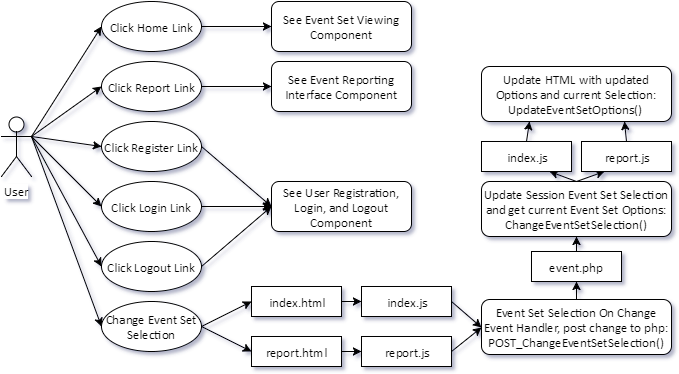

The diagram above was exported from draw.io. Its source (the exported page's mxGraphModel, read from the mxfile embedded in the PNG):
<mxGraphModel dx="794" dy="456" grid="1" gridSize="10" guides="1" tooltips="1" connect="1" arrows="1" fold="1" page="1" pageScale="1" pageWidth="826" pageHeight="1169" background="#ffffff" math="0" shadow="0">
  <root>
    <mxCell id="0" />
    <mxCell id="1" parent="0" />
    <mxCell id="8" style="edgeStyle=none;rounded=1;html=1;entryX=0;entryY=0.5;labelBackgroundColor=none;jettySize=auto;orthogonalLoop=1;strokeColor=#000000;strokeWidth=1;fontFamily=Calibri;fontSize=13;fontColor=#B3A369;exitX=1;exitY=0.3333333333333333;exitPerimeter=0;" parent="1" source="2" target="3" edge="1">
      <mxGeometry relative="1" as="geometry" />
    </mxCell>
    <mxCell id="9" style="edgeStyle=none;rounded=1;html=1;entryX=0;entryY=0.5;labelBackgroundColor=none;jettySize=auto;orthogonalLoop=1;strokeColor=#000000;strokeWidth=1;fontFamily=Calibri;fontSize=13;fontColor=#B3A369;exitX=1;exitY=0.3333333333333333;exitPerimeter=0;" parent="1" source="2" target="4" edge="1">
      <mxGeometry relative="1" as="geometry" />
    </mxCell>
    <mxCell id="10" style="edgeStyle=none;html=1;entryX=0;entryY=0.5;labelBackgroundColor=none;jettySize=auto;orthogonalLoop=1;strokeColor=#000000;strokeWidth=1;fontFamily=Calibri;fontSize=13;fontColor=#B3A369;exitX=1;exitY=0.3333333333333333;exitPerimeter=0;" parent="1" source="2" target="5" edge="1">
      <mxGeometry relative="1" as="geometry" />
    </mxCell>
    <mxCell id="11" style="edgeStyle=none;html=1;entryX=0;entryY=0.5;labelBackgroundColor=none;jettySize=auto;orthogonalLoop=1;strokeColor=#000000;strokeWidth=1;fontFamily=Calibri;fontSize=13;fontColor=#B3A369;exitX=1;exitY=0.3333333333333333;exitPerimeter=0;" parent="1" source="2" target="6" edge="1">
      <mxGeometry relative="1" as="geometry" />
    </mxCell>
    <mxCell id="13" style="edgeStyle=none;html=1;entryX=0;entryY=0.5;labelBackgroundColor=none;jettySize=auto;orthogonalLoop=1;strokeColor=#000000;strokeWidth=1;fontFamily=Calibri;fontSize=13;fontColor=#B3A369;exitX=1;exitY=0.3333333333333333;exitPerimeter=0;" parent="1" source="2" target="7" edge="1">
      <mxGeometry relative="1" as="geometry">
        <mxPoint x="50" y="200" as="sourcePoint" />
      </mxGeometry>
    </mxCell>
    <mxCell id="19" style="edgeStyle=none;html=1;exitX=1;exitY=0.3333333333333333;exitPerimeter=0;entryX=0;entryY=0.5;labelBackgroundColor=none;jettySize=auto;orthogonalLoop=1;strokeColor=#000000;strokeWidth=1;fontFamily=Calibri;fontSize=13;fontColor=#000000;" parent="1" source="2" target="18" edge="1">
      <mxGeometry relative="1" as="geometry" />
    </mxCell>
    <mxCell id="2" value="User" style="shape=umlActor;verticalLabelPosition=bottom;labelBackgroundColor=#ffffff;verticalAlign=top;html=1;fontFamily=Calibri;fontSize=13;" parent="1" vertex="1">
      <mxGeometry x="20" y="135" width="30" height="60" as="geometry" />
    </mxCell>
    <mxCell id="27" style="edgeStyle=none;html=1;labelBackgroundColor=none;jettySize=auto;orthogonalLoop=1;strokeColor=#000000;strokeWidth=1;fontFamily=Calibri;fontSize=13;fontColor=#000000;" parent="1" source="3" target="24" edge="1">
      <mxGeometry relative="1" as="geometry" />
    </mxCell>
    <mxCell id="3" value="Click Home Link" style="ellipse;whiteSpace=wrap;html=1;fontFamily=Calibri;fontSize=13;" parent="1" vertex="1">
      <mxGeometry x="120" y="20" width="100" height="50" as="geometry" />
    </mxCell>
    <mxCell id="29" style="edgeStyle=none;html=1;entryX=0;entryY=0.5;labelBackgroundColor=none;jettySize=auto;orthogonalLoop=1;strokeColor=#000000;strokeWidth=1;fontFamily=Calibri;fontSize=13;fontColor=#000000;exitX=1;exitY=0.5;" parent="1" source="4" target="26" edge="1">
      <mxGeometry relative="1" as="geometry" />
    </mxCell>
    <mxCell id="4" value="Click Register Link" style="ellipse;whiteSpace=wrap;html=1;fontFamily=Calibri;fontSize=13;" parent="1" vertex="1">
      <mxGeometry x="120" y="140" width="100" height="50" as="geometry" />
    </mxCell>
    <mxCell id="30" style="edgeStyle=none;html=1;entryX=0;entryY=0.5;labelBackgroundColor=none;jettySize=auto;orthogonalLoop=1;strokeColor=#000000;strokeWidth=1;fontFamily=Calibri;fontSize=13;fontColor=#000000;" parent="1" source="5" target="26" edge="1">
      <mxGeometry relative="1" as="geometry" />
    </mxCell>
    <mxCell id="5" value="Click Login Link" style="ellipse;whiteSpace=wrap;html=1;fontFamily=Calibri;fontSize=13;" parent="1" vertex="1">
      <mxGeometry x="120" y="200" width="100" height="50" as="geometry" />
    </mxCell>
    <mxCell id="31" style="edgeStyle=none;html=1;entryX=0;entryY=0.5;labelBackgroundColor=none;jettySize=auto;orthogonalLoop=1;strokeColor=#000000;strokeWidth=1;fontFamily=Calibri;fontSize=13;fontColor=#000000;exitX=1;exitY=0.5;" parent="1" source="6" target="26" edge="1">
      <mxGeometry relative="1" as="geometry" />
    </mxCell>
    <mxCell id="6" value="Click Logout Link" style="ellipse;whiteSpace=wrap;html=1;fontFamily=Calibri;fontSize=13;" parent="1" vertex="1">
      <mxGeometry x="120" y="260" width="100" height="50" as="geometry" />
    </mxCell>
    <mxCell id="34" style="edgeStyle=none;html=1;entryX=0;entryY=0.5;labelBackgroundColor=none;jettySize=auto;orthogonalLoop=1;strokeColor=#000000;strokeWidth=1;fontFamily=Calibri;fontSize=13;fontColor=#000000;exitX=1;exitY=0.5;" parent="1" source="7" target="32" edge="1">
      <mxGeometry relative="1" as="geometry" />
    </mxCell>
    <mxCell id="35" style="edgeStyle=none;html=1;entryX=0;entryY=0.5;labelBackgroundColor=none;jettySize=auto;orthogonalLoop=1;strokeColor=#000000;strokeWidth=1;fontFamily=Calibri;fontSize=13;fontColor=#000000;exitX=1;exitY=0.5;" parent="1" source="7" target="33" edge="1">
      <mxGeometry relative="1" as="geometry" />
    </mxCell>
    <mxCell id="7" value="Change Event Set Selection" style="ellipse;whiteSpace=wrap;html=1;fontFamily=Calibri;fontSize=13;" parent="1" vertex="1">
      <mxGeometry x="120" y="320" width="100" height="50" as="geometry" />
    </mxCell>
    <mxCell id="28" style="edgeStyle=none;html=1;entryX=0;entryY=0.5;labelBackgroundColor=none;jettySize=auto;orthogonalLoop=1;strokeColor=#000000;strokeWidth=1;fontFamily=Calibri;fontSize=13;fontColor=#000000;" parent="1" source="18" target="25" edge="1">
      <mxGeometry relative="1" as="geometry" />
    </mxCell>
    <mxCell id="18" value="Click Report Link" style="ellipse;whiteSpace=wrap;html=1;fontFamily=Calibri;fontSize=13;" parent="1" vertex="1">
      <mxGeometry x="120" y="80" width="100" height="50" as="geometry" />
    </mxCell>
    <mxCell id="24" value="&lt;span&gt;See Event Set Viewing Component&lt;/span&gt;" style="rounded=1;whiteSpace=wrap;html=1;fontFamily=Calibri;fontSize=13;fontColor=#000000;" parent="1" vertex="1">
      <mxGeometry x="290" y="20" width="140" height="50" as="geometry" />
    </mxCell>
    <mxCell id="25" value="&lt;span&gt;See Event Reporting Interface Component&lt;/span&gt;&lt;br&gt;" style="rounded=1;whiteSpace=wrap;html=1;fontFamily=Calibri;fontSize=13;fontColor=#000000;" parent="1" vertex="1">
      <mxGeometry x="290" y="80" width="140" height="50" as="geometry" />
    </mxCell>
    <mxCell id="26" value="See User Registration, Login, and Logout Component&lt;br&gt;" style="rounded=1;whiteSpace=wrap;html=1;fontFamily=Calibri;fontSize=13;fontColor=#000000;" parent="1" vertex="1">
      <mxGeometry x="290" y="200" width="140" height="50" as="geometry" />
    </mxCell>
    <mxCell id="45" style="edgeStyle=none;html=1;exitX=1;exitY=0.5;entryX=0;entryY=0.5;labelBackgroundColor=none;jettySize=auto;orthogonalLoop=1;strokeColor=#000000;strokeWidth=1;fontFamily=Calibri;fontSize=13;fontColor=#000000;" parent="1" source="32" target="41" edge="1">
      <mxGeometry relative="1" as="geometry" />
    </mxCell>
    <mxCell id="32" value="index.html" style="whiteSpace=wrap;html=1;fontFamily=Calibri;fontSize=13;fontColor=#000000;" parent="1" vertex="1">
      <mxGeometry x="270" y="305" width="90" height="30" as="geometry" />
    </mxCell>
    <mxCell id="46" style="edgeStyle=none;html=1;exitX=1;exitY=0.5;entryX=0;entryY=0.5;labelBackgroundColor=none;jettySize=auto;orthogonalLoop=1;strokeColor=#000000;strokeWidth=1;fontFamily=Calibri;fontSize=13;fontColor=#000000;" parent="1" source="33" target="42" edge="1">
      <mxGeometry relative="1" as="geometry" />
    </mxCell>
    <mxCell id="33" value="report.html" style="whiteSpace=wrap;html=1;fontFamily=Calibri;fontSize=13;fontColor=#000000;" parent="1" vertex="1">
      <mxGeometry x="270" y="355" width="90" height="30" as="geometry" />
    </mxCell>
    <mxCell id="49" style="edgeStyle=none;html=1;exitX=0.5;exitY=0;entryX=0.5;entryY=1;labelBackgroundColor=none;jettySize=auto;orthogonalLoop=1;strokeColor=#000000;strokeWidth=1;fontFamily=Calibri;fontSize=13;fontColor=#000000;" parent="1" source="40" target="48" edge="1">
      <mxGeometry relative="1" as="geometry" />
    </mxCell>
    <mxCell id="40" value="&lt;div&gt;&lt;span&gt;Event Set Selection On Change Event Handler, post change to php:&lt;/span&gt;&lt;/div&gt;&lt;span&gt;POST_ChangeEventSetSelection()&lt;/span&gt;" style="rounded=1;whiteSpace=wrap;html=1;fontFamily=Calibri;fontSize=13;fontColor=#000000;" parent="1" vertex="1">
      <mxGeometry x="500" y="318" width="190" height="55" as="geometry" />
    </mxCell>
    <mxCell id="44" style="edgeStyle=none;html=1;entryX=0;entryY=0.5;labelBackgroundColor=none;jettySize=auto;orthogonalLoop=1;strokeColor=#000000;strokeWidth=1;fontFamily=Calibri;fontSize=13;fontColor=#000000;exitX=1;exitY=0.5;" parent="1" source="41" target="40" edge="1">
      <mxGeometry relative="1" as="geometry" />
    </mxCell>
    <mxCell id="41" value="index.js" style="whiteSpace=wrap;html=1;fontFamily=Calibri;fontSize=13;fontColor=#000000;" parent="1" vertex="1">
      <mxGeometry x="380" y="305" width="90" height="30" as="geometry" />
    </mxCell>
    <mxCell id="43" style="edgeStyle=none;html=1;entryX=0;entryY=0.5;labelBackgroundColor=none;jettySize=auto;orthogonalLoop=1;strokeColor=#000000;strokeWidth=1;fontFamily=Calibri;fontSize=13;fontColor=#000000;exitX=1;exitY=0.5;" parent="1" source="42" target="40" edge="1">
      <mxGeometry relative="1" as="geometry" />
    </mxCell>
    <mxCell id="42" value="report.js" style="whiteSpace=wrap;html=1;fontFamily=Calibri;fontSize=13;fontColor=#000000;" parent="1" vertex="1">
      <mxGeometry x="380" y="355" width="90" height="30" as="geometry" />
    </mxCell>
    <mxCell id="56" style="edgeStyle=none;html=1;exitX=0.5;exitY=0;entryX=0.25;entryY=1;labelBackgroundColor=none;jettySize=auto;orthogonalLoop=1;strokeColor=#000000;strokeWidth=1;fontFamily=Calibri;fontSize=13;fontColor=#000000;" parent="1" source="47" target="52" edge="1">
      <mxGeometry relative="1" as="geometry" />
    </mxCell>
    <mxCell id="57" style="edgeStyle=none;html=1;exitX=0.5;exitY=0;entryX=0.75;entryY=1;labelBackgroundColor=none;jettySize=auto;orthogonalLoop=1;strokeColor=#000000;strokeWidth=1;fontFamily=Calibri;fontSize=13;fontColor=#000000;" parent="1" source="47" target="51" edge="1">
      <mxGeometry relative="1" as="geometry" />
    </mxCell>
    <mxCell id="47" value="&lt;div&gt;&lt;span&gt;Update Session Event Set Selection and get current Event Set Options:&lt;/span&gt;&lt;/div&gt;&lt;span&gt;ChangeEventSetSelection()&lt;/span&gt;" style="rounded=1;whiteSpace=wrap;html=1;fontFamily=Calibri;fontSize=13;fontColor=#000000;" parent="1" vertex="1">
      <mxGeometry x="500" y="200" width="190" height="55" as="geometry" />
    </mxCell>
    <mxCell id="55" style="edgeStyle=none;html=1;exitX=0.5;exitY=0;entryX=0.5;entryY=1;labelBackgroundColor=none;jettySize=auto;orthogonalLoop=1;strokeColor=#000000;strokeWidth=1;fontFamily=Calibri;fontSize=13;fontColor=#000000;" parent="1" source="48" target="47" edge="1">
      <mxGeometry relative="1" as="geometry" />
    </mxCell>
    <mxCell id="48" value="event.php" style="whiteSpace=wrap;html=1;fontFamily=Calibri;fontSize=13;fontColor=#000000;" parent="1" vertex="1">
      <mxGeometry x="550" y="270" width="90" height="30" as="geometry" />
    </mxCell>
    <mxCell id="58" style="edgeStyle=none;html=1;exitX=0.5;exitY=0;entryX=0.25;entryY=1;labelBackgroundColor=none;jettySize=auto;orthogonalLoop=1;strokeColor=#000000;strokeWidth=1;fontFamily=Calibri;fontSize=13;fontColor=#000000;" parent="1" source="51" target="53" edge="1">
      <mxGeometry relative="1" as="geometry" />
    </mxCell>
    <mxCell id="51" value="index.js" style="whiteSpace=wrap;html=1;fontFamily=Calibri;fontSize=13;fontColor=#000000;" parent="1" vertex="1">
      <mxGeometry x="500" y="160" width="90" height="30" as="geometry" />
    </mxCell>
    <mxCell id="61" style="edgeStyle=none;html=1;exitX=0.5;exitY=0;entryX=0.75;entryY=1;labelBackgroundColor=none;jettySize=auto;orthogonalLoop=1;strokeColor=#000000;strokeWidth=1;fontFamily=Calibri;fontSize=13;fontColor=#000000;" parent="1" source="52" target="53" edge="1">
      <mxGeometry relative="1" as="geometry" />
    </mxCell>
    <mxCell id="52" value="report.js" style="whiteSpace=wrap;html=1;fontFamily=Calibri;fontSize=13;fontColor=#000000;" parent="1" vertex="1">
      <mxGeometry x="600" y="160" width="90" height="30" as="geometry" />
    </mxCell>
    <mxCell id="53" value="&lt;div&gt;Update HTML with updated Options and current Selection: UpdateEventSetOptions()&amp;nbsp;&lt;/div&gt;" style="rounded=1;whiteSpace=wrap;html=1;fontFamily=Calibri;fontSize=13;fontColor=#000000;" parent="1" vertex="1">
      <mxGeometry x="500" y="85" width="190" height="55" as="geometry" />
    </mxCell>
    <mxCell id="62" style="edgeStyle=none;html=1;exitX=0;exitY=0.5;entryX=0;entryY=0.5;labelBackgroundColor=none;jettySize=auto;orthogonalLoop=1;strokeColor=#000000;strokeWidth=1;fontFamily=Calibri;fontSize=13;fontColor=#000000;" parent="1" source="25" target="25" edge="1">
      <mxGeometry relative="1" as="geometry" />
    </mxCell>
  </root>
</mxGraphModel>